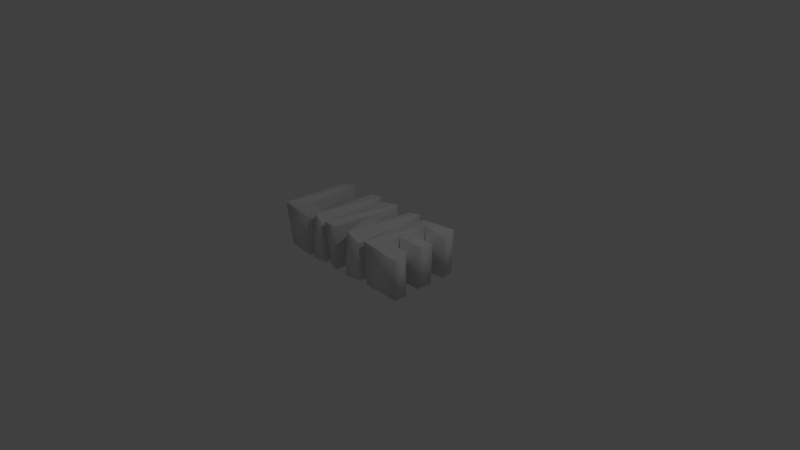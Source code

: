 # Source: line.blend  (saved by Blender 2.79.0; exported with 4.5.12 LTS)
import bpy
from mathutils import Matrix  # noqa: F401  (used for matrix-valued properties, if any)

bpy.ops.wm.read_factory_settings(use_empty=True)
scene = bpy.context.scene
scene.name = 'Scene'

# ---- collections
col_collection_1 = bpy.data.collections.new('Collection 1'); scene.collection.children.link(col_collection_1)

# ---- world
world_world = bpy.data.worlds.new('World'); scene.world = world_world
world_world.color = (0.05088, 0.05088, 0.05088)
world_world.use_sun_shadow = False
world_world.sun_shadow_jitter_overblur = 0.0
world_world.cycles.sampling_method = 'MANUAL'

# ---- cameras
cam_camera = bpy.data.cameras.new('Camera')
cam_camera.clip_end = 100.0
cam_camera.lens = 35.0
cam_camera.sensor_width = 32.0
cam_camera.sensor_height = 18.0
cam_camera.ortho_scale = 7.314
cam_camera.dof.focus_distance = 0.0
cam_camera.dof.aperture_fstop = 128.0

# ---- lights
light_lamp = bpy.data.lights.new('Lamp', 'POINT')
light_lamp.transmission_factor = 0.0
light_lamp.cutoff_distance = 30.0
light_lamp.energy = 100.0
light_lamp.shadow_buffer_clip_start = 1.001
light_lamp.shadow_soft_size = 0.1
light_lamp.shadow_maximum_resolution = 0.006
light_lamp.use_absolute_resolution = True

# ---- meshes
me_cutext_001 = bpy.data.meshes.new('CUText.001')
me_cutext_001.from_pydata([(2.042, 0.9917, 0.3), (2.042, 0.7958, 0.2699), (1.727, 0.8339, 0.3), (1.724, 0.5813, 0.289), (2.042, -0.00716, 0.2551), (0.0, 0.001384, 0.3), (0.4278, 0.03414, 0.2188), (0.5356, 1.009, 0.2731), (0.7363, 0.9889, 0.3), (0.7363, 0.001384, 0.2469), (0.8007, 0.9633, 0.2639), (1.26, 0.4353, 0.3), (1.455, 0.9917, 0.3), (1.193, 0.02763, 0.3), (1.0, 0.000692, 0.3), (2.042, 0.8212, -0.3), (1.724, 0.7813, -0.3), (2.042, 0.6083, -0.3), (2.042, 0.1938, -0.3), (0.05327, 0.04156, -0.3), (0.7175, 0.923, -0.3), (0.8035, 0.05622, -0.3), (1.26, 0.4353, -0.3), (1.257, 0.957, -0.3), (1.407, 0.04357, -0.3), (0.9986, 0.591, -0.3), (0.9872, 0.000692, -0.3), (0.0, 0.9945, -0.3), (0.0, 0.9584, 0.2674), (0.1569, 0.9945, -0.3), (0.2021, 0.9945, 0.3), (0.2021, 0.1979, -0.3), (0.1859, 0.2141, 0.2749), (0.4602, 0.1979, -0.3), (0.4602, 0.1979, 0.3), (0.4602, 0.001384, -0.3), (0.5356, 0.001384, -0.3), (0.5356, 0.05175, 0.3), (0.5356, 0.9889, -0.3), (0.7363, 0.02569, -0.3), (0.8035, 0.000692, 0.3), (0.8271, 0.9917, -0.3), (1.054, 0.9613, -0.3), (1.054, 0.9917, 0.3), (1.257, 0.9917, 0.2612), (1.434, 0.9917, -0.3), (1.455, -0.02767, 0.2554), (1.16, 0.000692, -0.3), (1.019, 0.591, 0.2762), (1.522, 0.03489, -0.3), (1.522, 0.002076, 0.3), (1.522, 0.9648, -0.3), (1.522, 0.9917, 0.251), (2.015, 0.9917, -0.3), (1.724, 0.6062, -0.3), (2.042, 0.6282, 0.2245), (2.022, 0.4021, -0.3), (2.042, 0.4021, 0.2842), (1.724, 0.4048, -0.3), (1.724, 0.3927, 0.3), (1.724, 0.1778, -0.3), (1.724, 0.1854, 0.2898), (2.042, 0.1938, 0.3), (2.042, 0.0206, -0.3)], [], [(5, 30, 28), (5, 32, 30), (5, 34, 32), (5, 6, 34), (37, 8, 7), (37, 9, 8), (40, 43, 10), (40, 48, 43), (48, 11, 43), (11, 12, 44), (11, 46, 12), (40, 14, 48), (13, 11, 48), (13, 46, 11), (50, 2, 52), (2, 0, 52), (2, 1, 0), (50, 3, 2), (3, 57, 55), (50, 59, 3), (59, 57, 3), (50, 61, 59), (50, 62, 61), (50, 4, 62), (29, 19, 27), (31, 19, 29), (33, 19, 31), (35, 19, 33), (20, 36, 38), (39, 36, 20), (42, 21, 41), (25, 21, 42), (22, 25, 42), (45, 22, 23), (24, 22, 45), (26, 21, 25), (22, 47, 25), (24, 47, 22), (16, 49, 51), (53, 16, 51), (15, 16, 53), (54, 49, 16), (56, 54, 17), (58, 49, 54), (56, 58, 54), (60, 49, 58), (18, 49, 60), (63, 49, 18), (5, 28, 27, 19), (28, 30, 29, 27), (30, 32, 31, 29), (32, 34, 33, 31), (34, 6, 35, 33), (6, 5, 19, 35), (37, 7, 38, 36), (7, 8, 20, 38), (8, 9, 39, 20), (9, 37, 36, 39), (40, 10, 41, 21), (10, 43, 42, 41), (43, 11, 22, 42), (11, 44, 23, 22), (44, 12, 45, 23), (12, 46, 24, 45), (46, 13, 47, 24), (13, 48, 25, 47), (48, 14, 26, 25), (14, 40, 21, 26), (50, 52, 51, 49), (52, 0, 53, 51), (0, 1, 15, 53), (1, 2, 16, 15), (2, 3, 54, 16), (3, 55, 17, 54), (55, 57, 56, 17), (57, 59, 58, 56), (59, 61, 60, 58), (61, 62, 18, 60), (62, 4, 63, 18), (4, 50, 49, 63)])
me_cutext_001.polygons.foreach_set('use_smooth', [0, 0, 0, 0, 0, 0, 0, 0, 0, 0, 0, 0, 0, 0, 0, 0, 0, 0, 0, 0, 0, 0, 0, 0, 0, 0, 0, 0, 0, 0, 0, 0, 0, 0, 0, 0, 0, 0, 0, 0, 0, 0, 0, 0, 0, 0, 0, 0, 1, 1, 1, 1, 1, 1, 1, 1, 1, 1, 1, 1, 1, 1, 1, 1, 1, 1, 1, 1, 1, 1, 1, 1, 1, 1, 1, 1, 1, 1, 1, 1])
me_cutext_001.use_remesh_preserve_volume = False
me_cutext_001.use_remesh_preserve_attributes = False
me_cutext_001.use_mirror_vertex_groups = False
me_cutext_001.auto_texspace = False
me_cutext_001.update()

# ---- objects
ob_ddd = bpy.data.objects.new('ddd', me_cutext_001)
ob_lamp = bpy.data.objects.new('Lamp', light_lamp)
ob_camera = bpy.data.objects.new('Camera', cam_camera)

# ---- transforms, parenting, visibility, modifiers, constraints
ob_ddd.location = (-0.9899, -0.5446, 0.2749)
ob_ddd.lineart.crease_threshold = 0.0
ob_lamp.location = (4.076, 1.005, 5.904)
ob_lamp.rotation_euler = (0.6503, 0.05522, 1.866)
ob_lamp.lock_rotations_4d = False
ob_lamp.empty_display_type = 'ARROWS'
ob_lamp.color = (0.0, 0.0, 0.0, 0.0)
ob_lamp.lineart.crease_threshold = 0.0
ob_camera.location = (7.481, -6.508, 5.344)
ob_camera.rotation_euler = (1.109, 0.0, 0.8149)
ob_camera.lock_rotations_4d = False
ob_camera.empty_display_type = 'ARROWS'
ob_camera.color = (0.0, 0.0, 0.0, 0.0)
ob_camera.display_type = 'WIRE'
ob_camera.lineart.crease_threshold = 0.0

# ---- collection membership
col_collection_1.objects.link(ob_ddd)
col_collection_1.objects.link(ob_lamp)
col_collection_1.objects.link(ob_camera)

# ---- scene / render settings (as saved in the file)
scene.camera = ob_camera
scene.frame_start = 1; scene.frame_end = 250; scene.frame_set(1)
scene.render.engine = 'BLENDER_EEVEE_NEXT'
scene.render.resolution_percentage = 50
scene.render.dither_intensity = 0.0
scene.cycles.use_denoising = False
scene.cycles.samples = 128
scene.cycles.sampling_pattern = 'TABULATED_SOBOL'
scene.cycles.use_adaptive_sampling = False
scene.cycles.use_light_tree = False
scene.cycles.blur_glossy = 0.0
scene.cycles.sample_clamp_indirect = 0.0
scene.view_settings.view_transform = 'Standard'
bpy.context.view_layer.update()
